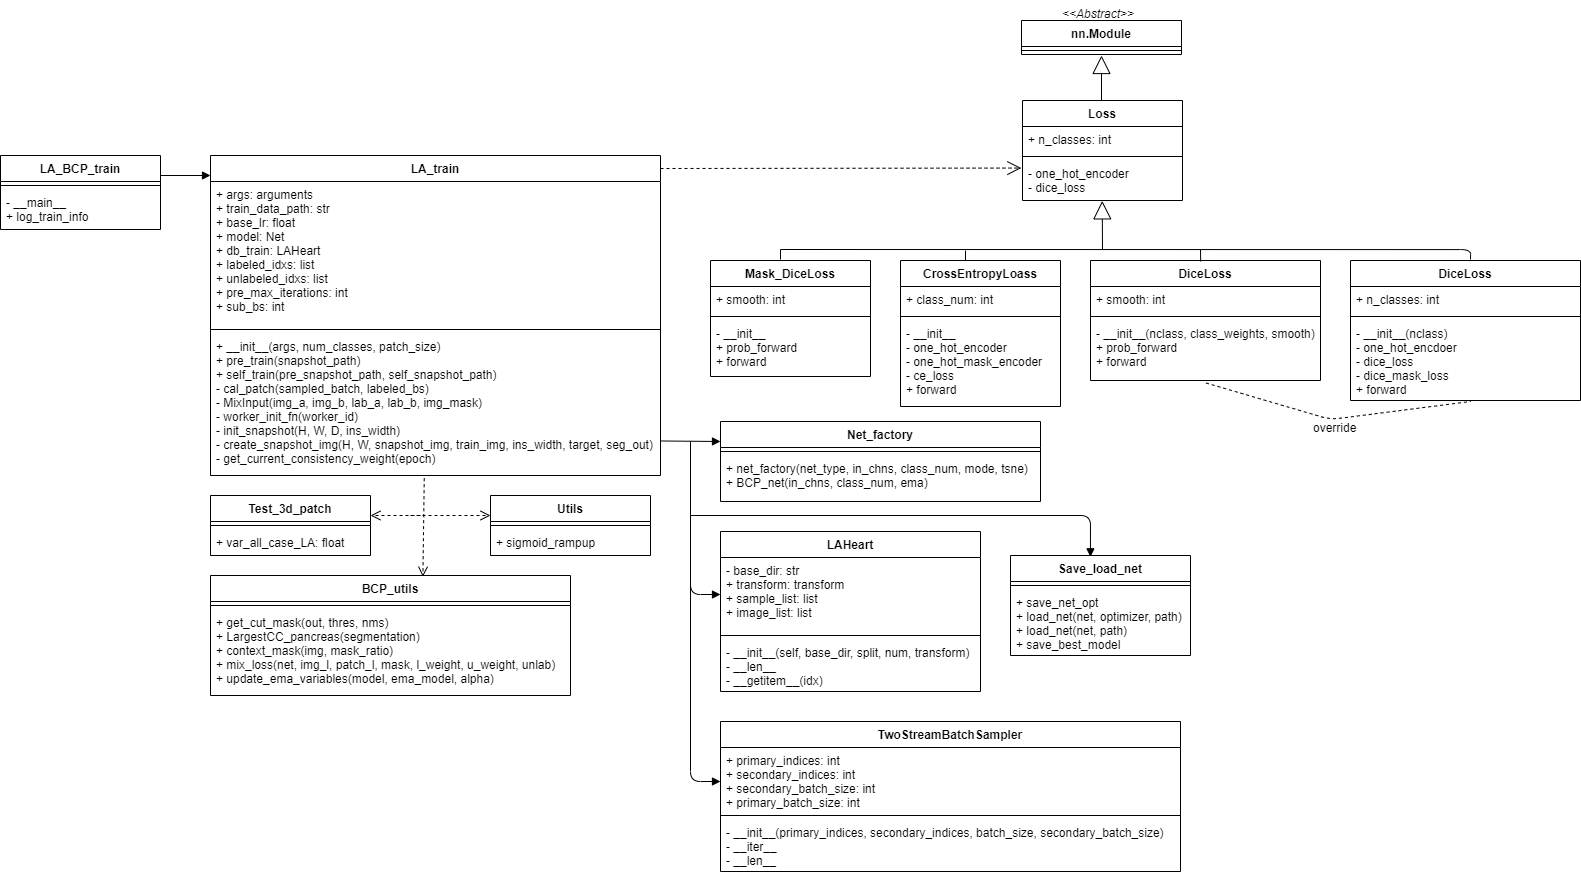

The diagram above was exported from draw.io. Its source (the exported page's mxGraphModel, read from the mxfile embedded in the PNG):
<mxGraphModel dx="2399" dy="1965" grid="1" gridSize="10" guides="1" tooltips="1" connect="1" arrows="1" fold="1" page="1" pageScale="1" pageWidth="850" pageHeight="1100" math="0" shadow="0">
  <root>
    <mxCell id="0" />
    <mxCell id="1" parent="0" />
    <mxCell id="2" value="LA_train" style="swimlane;fontStyle=1;align=center;verticalAlign=top;childLayout=stackLayout;horizontal=1;startSize=26;horizontalStack=0;resizeParent=1;resizeParentMax=0;resizeLast=0;collapsible=1;marginBottom=0;" parent="1" vertex="1">
      <mxGeometry x="-130" y="70" width="450" height="320" as="geometry" />
    </mxCell>
    <mxCell id="3" value="+ args: arguments&#10;+ train_data_path: str&#10;+ base_lr: float&#10;+ model: Net&#10;+ db_train: LAHeart&#10;+ labeled_idxs: list&#10;+ unlabeled_idxs: list&#10;+ pre_max_iterations: int&#10;+ sub_bs: int" style="text;strokeColor=none;fillColor=none;align=left;verticalAlign=top;spacingLeft=4;spacingRight=4;overflow=hidden;rotatable=0;points=[[0,0.5],[1,0.5]];portConstraint=eastwest;" parent="2" vertex="1">
      <mxGeometry y="26" width="450" height="144" as="geometry" />
    </mxCell>
    <mxCell id="4" value="" style="line;strokeWidth=1;fillColor=none;align=left;verticalAlign=middle;spacingTop=-1;spacingLeft=3;spacingRight=3;rotatable=0;labelPosition=right;points=[];portConstraint=eastwest;strokeColor=inherit;" parent="2" vertex="1">
      <mxGeometry y="170" width="450" height="8" as="geometry" />
    </mxCell>
    <mxCell id="5" value="+ __init__(args, num_classes, patch_size)&#10; + pre_train(snapshot_path)&#10; + self_train(pre_snapshot_path, self_snapshot_path)&#10; - cal_patch(sampled_batch, labeled_bs)&#10; - MixInput(img_a, img_b, lab_a, lab_b, img_mask)&#10; - worker_init_fn(worker_id)&#10; - init_snapshot(H, W, D, ins_width)&#10; - create_snapshot_img(H, W, snapshot_img, train_img, ins_width, target, seg_out)&#10; - get_current_consistency_weight(epoch)&#10;" style="text;strokeColor=none;fillColor=none;align=left;verticalAlign=top;spacingLeft=4;spacingRight=4;overflow=hidden;rotatable=0;points=[[0,0.5],[1,0.5]];portConstraint=eastwest;" parent="2" vertex="1">
      <mxGeometry y="178" width="450" height="142" as="geometry" />
    </mxCell>
    <mxCell id="6" value="LA_BCP_train" style="swimlane;fontStyle=1;align=center;verticalAlign=top;childLayout=stackLayout;horizontal=1;startSize=26;horizontalStack=0;resizeParent=1;resizeParentMax=0;resizeLast=0;collapsible=1;marginBottom=0;" vertex="1" parent="1">
      <mxGeometry x="-340" y="70" width="160" height="74" as="geometry" />
    </mxCell>
    <mxCell id="8" value="" style="line;strokeWidth=1;fillColor=none;align=left;verticalAlign=middle;spacingTop=-1;spacingLeft=3;spacingRight=3;rotatable=0;labelPosition=right;points=[];portConstraint=eastwest;strokeColor=inherit;" vertex="1" parent="6">
      <mxGeometry y="26" width="160" height="8" as="geometry" />
    </mxCell>
    <mxCell id="9" value="- __main__&#10;+ log_train_info" style="text;strokeColor=none;fillColor=none;align=left;verticalAlign=top;spacingLeft=4;spacingRight=4;overflow=hidden;rotatable=0;points=[[0,0.5],[1,0.5]];portConstraint=eastwest;" vertex="1" parent="6">
      <mxGeometry y="34" width="160" height="40" as="geometry" />
    </mxCell>
    <mxCell id="11" value="BCP_utils" style="swimlane;fontStyle=1;align=center;verticalAlign=top;childLayout=stackLayout;horizontal=1;startSize=26;horizontalStack=0;resizeParent=1;resizeParentMax=0;resizeLast=0;collapsible=1;marginBottom=0;" vertex="1" parent="1">
      <mxGeometry x="-130" y="490" width="360" height="120" as="geometry" />
    </mxCell>
    <mxCell id="13" value="" style="line;strokeWidth=1;fillColor=none;align=left;verticalAlign=middle;spacingTop=-1;spacingLeft=3;spacingRight=3;rotatable=0;labelPosition=right;points=[];portConstraint=eastwest;strokeColor=inherit;" vertex="1" parent="11">
      <mxGeometry y="26" width="360" height="8" as="geometry" />
    </mxCell>
    <mxCell id="14" value="+ get_cut_mask(out, thres, nms)&#10;+ LargestCC_pancreas(segmentation)&#10;+ context_mask(img, mask_ratio)&#10;+ mix_loss(net, img_l, patch_l, mask, l_weight, u_weight, unlab)&#10;+ update_ema_variables(model, ema_model, alpha)" style="text;strokeColor=none;fillColor=none;align=left;verticalAlign=top;spacingLeft=4;spacingRight=4;overflow=hidden;rotatable=0;points=[[0,0.5],[1,0.5]];portConstraint=eastwest;" vertex="1" parent="11">
      <mxGeometry y="34" width="360" height="86" as="geometry" />
    </mxCell>
    <mxCell id="20" value="Net_factory" style="swimlane;fontStyle=1;align=center;verticalAlign=top;childLayout=stackLayout;horizontal=1;startSize=26;horizontalStack=0;resizeParent=1;resizeParentMax=0;resizeLast=0;collapsible=1;marginBottom=0;" vertex="1" parent="1">
      <mxGeometry x="380" y="336" width="320" height="80" as="geometry" />
    </mxCell>
    <mxCell id="22" value="" style="line;strokeWidth=1;fillColor=none;align=left;verticalAlign=middle;spacingTop=-1;spacingLeft=3;spacingRight=3;rotatable=0;labelPosition=right;points=[];portConstraint=eastwest;strokeColor=inherit;" vertex="1" parent="20">
      <mxGeometry y="26" width="320" height="8" as="geometry" />
    </mxCell>
    <mxCell id="23" value="+ net_factory(net_type, in_chns, class_num, mode, tsne)&#10;+ BCP_net(in_chns, class_num, ema)" style="text;strokeColor=none;fillColor=none;align=left;verticalAlign=top;spacingLeft=4;spacingRight=4;overflow=hidden;rotatable=0;points=[[0,0.5],[1,0.5]];portConstraint=eastwest;" vertex="1" parent="20">
      <mxGeometry y="34" width="320" height="46" as="geometry" />
    </mxCell>
    <mxCell id="33" value="" style="html=1;verticalAlign=bottom;endArrow=block;" edge="1" parent="1">
      <mxGeometry width="80" relative="1" as="geometry">
        <mxPoint x="-180" y="90" as="sourcePoint" />
        <mxPoint x="-130" y="90" as="targetPoint" />
      </mxGeometry>
    </mxCell>
    <mxCell id="34" value="" style="html=1;verticalAlign=bottom;endArrow=open;dashed=1;endSize=8;exitX=0.475;exitY=1.019;exitDx=0;exitDy=0;exitPerimeter=0;entryX=0.59;entryY=0.01;entryDx=0;entryDy=0;entryPerimeter=0;" edge="1" parent="1" source="5" target="11">
      <mxGeometry relative="1" as="geometry">
        <mxPoint x="310" y="470" as="sourcePoint" />
        <mxPoint x="230" y="470" as="targetPoint" />
      </mxGeometry>
    </mxCell>
    <mxCell id="36" value="LAHeart" style="swimlane;fontStyle=1;align=center;verticalAlign=top;childLayout=stackLayout;horizontal=1;startSize=26;horizontalStack=0;resizeParent=1;resizeParentMax=0;resizeLast=0;collapsible=1;marginBottom=0;" vertex="1" parent="1">
      <mxGeometry x="380" y="446" width="260" height="160" as="geometry" />
    </mxCell>
    <mxCell id="37" value="- base_dir: str&#10;+ transform: transform&#10;+ sample_list: list&#10;+ image_list: list" style="text;strokeColor=none;fillColor=none;align=left;verticalAlign=top;spacingLeft=4;spacingRight=4;overflow=hidden;rotatable=0;points=[[0,0.5],[1,0.5]];portConstraint=eastwest;" vertex="1" parent="36">
      <mxGeometry y="26" width="260" height="74" as="geometry" />
    </mxCell>
    <mxCell id="38" value="" style="line;strokeWidth=1;fillColor=none;align=left;verticalAlign=middle;spacingTop=-1;spacingLeft=3;spacingRight=3;rotatable=0;labelPosition=right;points=[];portConstraint=eastwest;strokeColor=inherit;" vertex="1" parent="36">
      <mxGeometry y="100" width="260" height="8" as="geometry" />
    </mxCell>
    <mxCell id="39" value="- __init__(self, base_dir, split, num, transform)&#10;- __len__&#10;- __getitem__(idx)" style="text;strokeColor=none;fillColor=none;align=left;verticalAlign=top;spacingLeft=4;spacingRight=4;overflow=hidden;rotatable=0;points=[[0,0.5],[1,0.5]];portConstraint=eastwest;" vertex="1" parent="36">
      <mxGeometry y="108" width="260" height="52" as="geometry" />
    </mxCell>
    <mxCell id="41" value="" style="html=1;verticalAlign=bottom;endArrow=block;" edge="1" parent="1">
      <mxGeometry width="80" relative="1" as="geometry">
        <mxPoint x="320" y="355.47" as="sourcePoint" />
        <mxPoint x="380" y="356" as="targetPoint" />
      </mxGeometry>
    </mxCell>
    <mxCell id="42" value="" style="html=1;verticalAlign=bottom;endArrow=block;entryX=0;entryY=0.5;entryDx=0;entryDy=0;" edge="1" parent="1" target="37">
      <mxGeometry width="80" relative="1" as="geometry">
        <mxPoint x="350" y="356" as="sourcePoint" />
        <mxPoint x="425" y="666" as="targetPoint" />
        <Array as="points">
          <mxPoint x="350" y="509" />
        </Array>
      </mxGeometry>
    </mxCell>
    <mxCell id="43" value="TwoStreamBatchSampler" style="swimlane;fontStyle=1;align=center;verticalAlign=top;childLayout=stackLayout;horizontal=1;startSize=26;horizontalStack=0;resizeParent=1;resizeParentMax=0;resizeLast=0;collapsible=1;marginBottom=0;" vertex="1" parent="1">
      <mxGeometry x="380" y="636" width="460" height="150" as="geometry" />
    </mxCell>
    <mxCell id="44" value="+ primary_indices: int&#10;+ secondary_indices: int&#10;+ secondary_batch_size: int&#10;+ primary_batch_size: int&#10;" style="text;strokeColor=none;fillColor=none;align=left;verticalAlign=top;spacingLeft=4;spacingRight=4;overflow=hidden;rotatable=0;points=[[0,0.5],[1,0.5]];portConstraint=eastwest;" vertex="1" parent="43">
      <mxGeometry y="26" width="460" height="64" as="geometry" />
    </mxCell>
    <mxCell id="45" value="" style="line;strokeWidth=1;fillColor=none;align=left;verticalAlign=middle;spacingTop=-1;spacingLeft=3;spacingRight=3;rotatable=0;labelPosition=right;points=[];portConstraint=eastwest;strokeColor=inherit;" vertex="1" parent="43">
      <mxGeometry y="90" width="460" height="8" as="geometry" />
    </mxCell>
    <mxCell id="46" value="- __init__(primary_indices, secondary_indices, batch_size, secondary_batch_size)&#10;- __iter__&#10;- __len__" style="text;strokeColor=none;fillColor=none;align=left;verticalAlign=top;spacingLeft=4;spacingRight=4;overflow=hidden;rotatable=0;points=[[0,0.5],[1,0.5]];portConstraint=eastwest;" vertex="1" parent="43">
      <mxGeometry y="98" width="460" height="52" as="geometry" />
    </mxCell>
    <mxCell id="47" value="" style="html=1;verticalAlign=bottom;endArrow=block;" edge="1" parent="1">
      <mxGeometry width="80" relative="1" as="geometry">
        <mxPoint x="350" y="496" as="sourcePoint" />
        <mxPoint x="380" y="696" as="targetPoint" />
        <Array as="points">
          <mxPoint x="350" y="696" />
        </Array>
      </mxGeometry>
    </mxCell>
    <mxCell id="48" value="Mask_DiceLoss" style="swimlane;fontStyle=1;align=center;verticalAlign=top;childLayout=stackLayout;horizontal=1;startSize=26;horizontalStack=0;resizeParent=1;resizeParentMax=0;resizeLast=0;collapsible=1;marginBottom=0;fillColor=#FFFFFF;" vertex="1" parent="1">
      <mxGeometry x="370" y="175" width="160" height="116" as="geometry" />
    </mxCell>
    <mxCell id="49" value="+ smooth: int" style="text;strokeColor=none;fillColor=none;align=left;verticalAlign=top;spacingLeft=4;spacingRight=4;overflow=hidden;rotatable=0;points=[[0,0.5],[1,0.5]];portConstraint=eastwest;" vertex="1" parent="48">
      <mxGeometry y="26" width="160" height="26" as="geometry" />
    </mxCell>
    <mxCell id="50" value="" style="line;strokeWidth=1;fillColor=none;align=left;verticalAlign=middle;spacingTop=-1;spacingLeft=3;spacingRight=3;rotatable=0;labelPosition=right;points=[];portConstraint=eastwest;strokeColor=inherit;" vertex="1" parent="48">
      <mxGeometry y="52" width="160" height="8" as="geometry" />
    </mxCell>
    <mxCell id="51" value="- __init__&#10;+ prob_forward&#10;+ forward" style="text;strokeColor=none;fillColor=none;align=left;verticalAlign=top;spacingLeft=4;spacingRight=4;overflow=hidden;rotatable=0;points=[[0,0.5],[1,0.5]];portConstraint=eastwest;" vertex="1" parent="48">
      <mxGeometry y="60" width="160" height="56" as="geometry" />
    </mxCell>
    <mxCell id="52" value="nn.Module&#10;" style="swimlane;fontStyle=1;align=center;verticalAlign=top;childLayout=stackLayout;horizontal=1;startSize=26;horizontalStack=0;resizeParent=1;resizeParentMax=0;resizeLast=0;collapsible=1;marginBottom=0;fillColor=#FFFFFF;movable=1;resizable=1;rotatable=1;deletable=1;editable=1;connectable=1;" vertex="1" parent="1">
      <mxGeometry x="681" y="-65" width="160" height="34" as="geometry" />
    </mxCell>
    <mxCell id="53" value="" style="line;strokeWidth=1;fillColor=none;align=left;verticalAlign=middle;spacingTop=-1;spacingLeft=3;spacingRight=3;rotatable=0;labelPosition=right;points=[];portConstraint=eastwest;strokeColor=inherit;" vertex="1" parent="52">
      <mxGeometry y="26" width="160" height="8" as="geometry" />
    </mxCell>
    <mxCell id="54" value="&lt;&lt;Abstract&gt;&gt;" style="text;strokeColor=none;fillColor=none;align=left;verticalAlign=top;spacingLeft=4;spacingRight=4;overflow=hidden;rotatable=1;points=[[0,0.5],[1,0.5]];portConstraint=eastwest;fontStyle=2;movable=1;resizable=1;deletable=1;editable=1;connectable=1;" vertex="1" parent="1">
      <mxGeometry x="716" y="-85" width="100" height="26" as="geometry" />
    </mxCell>
    <mxCell id="55" value="" style="endArrow=block;endSize=16;endFill=0;html=1;exitX=0.5;exitY=0;exitDx=0;exitDy=0;" edge="1" parent="1">
      <mxGeometry width="160" relative="1" as="geometry">
        <mxPoint x="761" y="16.000000000000114" as="sourcePoint" />
        <mxPoint x="761" y="-30.000000000000114" as="targetPoint" />
      </mxGeometry>
    </mxCell>
    <mxCell id="56" value="CrossEntropyLoass" style="swimlane;fontStyle=1;align=center;verticalAlign=top;childLayout=stackLayout;horizontal=1;startSize=26;horizontalStack=0;resizeParent=1;resizeParentMax=0;resizeLast=0;collapsible=1;marginBottom=0;fillColor=#FFFFFF;" vertex="1" parent="1">
      <mxGeometry x="560" y="175" width="160" height="146" as="geometry" />
    </mxCell>
    <mxCell id="57" value="+ class_num: int" style="text;strokeColor=none;fillColor=none;align=left;verticalAlign=top;spacingLeft=4;spacingRight=4;overflow=hidden;rotatable=0;points=[[0,0.5],[1,0.5]];portConstraint=eastwest;" vertex="1" parent="56">
      <mxGeometry y="26" width="160" height="26" as="geometry" />
    </mxCell>
    <mxCell id="58" value="" style="line;strokeWidth=1;fillColor=none;align=left;verticalAlign=middle;spacingTop=-1;spacingLeft=3;spacingRight=3;rotatable=0;labelPosition=right;points=[];portConstraint=eastwest;strokeColor=inherit;" vertex="1" parent="56">
      <mxGeometry y="52" width="160" height="8" as="geometry" />
    </mxCell>
    <mxCell id="59" value="- __init__&#10;- one_hot_encoder&#10;- one_hot_mask_encoder&#10;- ce_loss&#10;+ forward" style="text;strokeColor=none;fillColor=none;align=left;verticalAlign=top;spacingLeft=4;spacingRight=4;overflow=hidden;rotatable=0;points=[[0,0.5],[1,0.5]];portConstraint=eastwest;" vertex="1" parent="56">
      <mxGeometry y="60" width="160" height="86" as="geometry" />
    </mxCell>
    <mxCell id="60" value="DiceLoss" style="swimlane;fontStyle=1;align=center;verticalAlign=top;childLayout=stackLayout;horizontal=1;startSize=26;horizontalStack=0;resizeParent=1;resizeParentMax=0;resizeLast=0;collapsible=1;marginBottom=0;fillColor=#FFFFFF;" vertex="1" parent="1">
      <mxGeometry x="750" y="175" width="230" height="120" as="geometry" />
    </mxCell>
    <mxCell id="61" value="+ smooth: int" style="text;strokeColor=none;fillColor=none;align=left;verticalAlign=top;spacingLeft=4;spacingRight=4;overflow=hidden;rotatable=0;points=[[0,0.5],[1,0.5]];portConstraint=eastwest;" vertex="1" parent="60">
      <mxGeometry y="26" width="230" height="26" as="geometry" />
    </mxCell>
    <mxCell id="62" value="" style="line;strokeWidth=1;fillColor=none;align=left;verticalAlign=middle;spacingTop=-1;spacingLeft=3;spacingRight=3;rotatable=0;labelPosition=right;points=[];portConstraint=eastwest;strokeColor=inherit;" vertex="1" parent="60">
      <mxGeometry y="52" width="230" height="8" as="geometry" />
    </mxCell>
    <mxCell id="63" value="- __init__(nclass, class_weights, smooth)&#10;+ prob_forward&#10;+ forward" style="text;strokeColor=none;fillColor=none;align=left;verticalAlign=top;spacingLeft=4;spacingRight=4;overflow=hidden;rotatable=0;points=[[0,0.5],[1,0.5]];portConstraint=eastwest;" vertex="1" parent="60">
      <mxGeometry y="60" width="230" height="60" as="geometry" />
    </mxCell>
    <mxCell id="64" value="DiceLoss" style="swimlane;fontStyle=1;align=center;verticalAlign=top;childLayout=stackLayout;horizontal=1;startSize=26;horizontalStack=0;resizeParent=1;resizeParentMax=0;resizeLast=0;collapsible=1;marginBottom=0;fillColor=#FFFFFF;" vertex="1" parent="1">
      <mxGeometry x="1010" y="175" width="230" height="140" as="geometry" />
    </mxCell>
    <mxCell id="65" value="+ n_classes: int" style="text;strokeColor=none;fillColor=none;align=left;verticalAlign=top;spacingLeft=4;spacingRight=4;overflow=hidden;rotatable=0;points=[[0,0.5],[1,0.5]];portConstraint=eastwest;" vertex="1" parent="64">
      <mxGeometry y="26" width="230" height="26" as="geometry" />
    </mxCell>
    <mxCell id="66" value="" style="line;strokeWidth=1;fillColor=none;align=left;verticalAlign=middle;spacingTop=-1;spacingLeft=3;spacingRight=3;rotatable=0;labelPosition=right;points=[];portConstraint=eastwest;strokeColor=inherit;" vertex="1" parent="64">
      <mxGeometry y="52" width="230" height="8" as="geometry" />
    </mxCell>
    <mxCell id="67" value="- __init__(nclass)&#10;- one_hot_encdoer&#10;- dice_loss&#10;- dice_mask_loss&#10;+ forward" style="text;strokeColor=none;fillColor=none;align=left;verticalAlign=top;spacingLeft=4;spacingRight=4;overflow=hidden;rotatable=0;points=[[0,0.5],[1,0.5]];portConstraint=eastwest;" vertex="1" parent="64">
      <mxGeometry y="60" width="230" height="80" as="geometry" />
    </mxCell>
    <mxCell id="68" value="" style="endArrow=none;html=1;edgeStyle=orthogonalEdgeStyle;" edge="1" parent="1">
      <mxGeometry relative="1" as="geometry">
        <mxPoint x="440" y="163.9999999999999" as="sourcePoint" />
        <mxPoint x="1130" y="173.9999999999999" as="targetPoint" />
      </mxGeometry>
    </mxCell>
    <mxCell id="69" value="" style="edgeLabel;resizable=0;html=1;align=left;verticalAlign=bottom;fillColor=#FFFFFF;" connectable="0" vertex="1" parent="68">
      <mxGeometry x="-1" relative="1" as="geometry" />
    </mxCell>
    <mxCell id="70" value="" style="edgeLabel;resizable=0;html=1;align=right;verticalAlign=bottom;fillColor=#FFFFFF;" connectable="0" vertex="1" parent="68">
      <mxGeometry x="1" relative="1" as="geometry" />
    </mxCell>
    <mxCell id="71" value="" style="endArrow=none;html=1;" edge="1" parent="1">
      <mxGeometry width="50" height="50" relative="1" as="geometry">
        <mxPoint x="440" y="174" as="sourcePoint" />
        <mxPoint x="440" y="164" as="targetPoint" />
      </mxGeometry>
    </mxCell>
    <mxCell id="72" value="" style="endArrow=none;html=1;" edge="1" parent="1">
      <mxGeometry width="50" height="50" relative="1" as="geometry">
        <mxPoint x="625" y="175" as="sourcePoint" />
        <mxPoint x="625" y="165" as="targetPoint" />
      </mxGeometry>
    </mxCell>
    <mxCell id="74" value="Test_3d_patch" style="swimlane;fontStyle=1;align=center;verticalAlign=top;childLayout=stackLayout;horizontal=1;startSize=26;horizontalStack=0;resizeParent=1;resizeParentMax=0;resizeLast=0;collapsible=1;marginBottom=0;fillColor=#FFFFFF;" vertex="1" parent="1">
      <mxGeometry x="-130" y="410" width="160" height="60" as="geometry" />
    </mxCell>
    <mxCell id="75" value="" style="line;strokeWidth=1;fillColor=none;align=left;verticalAlign=middle;spacingTop=-1;spacingLeft=3;spacingRight=3;rotatable=0;labelPosition=right;points=[];portConstraint=eastwest;strokeColor=inherit;" vertex="1" parent="74">
      <mxGeometry y="26" width="160" height="8" as="geometry" />
    </mxCell>
    <mxCell id="76" value="+ var_all_case_LA: float" style="text;strokeColor=none;fillColor=none;align=left;verticalAlign=top;spacingLeft=4;spacingRight=4;overflow=hidden;rotatable=0;points=[[0,0.5],[1,0.5]];portConstraint=eastwest;" vertex="1" parent="74">
      <mxGeometry y="34" width="160" height="26" as="geometry" />
    </mxCell>
    <mxCell id="77" value="" style="html=1;verticalAlign=bottom;endArrow=open;dashed=1;endSize=8;" edge="1" parent="1">
      <mxGeometry x="0.25" y="-10" relative="1" as="geometry">
        <mxPoint x="80" y="430" as="sourcePoint" />
        <mxPoint x="30" y="430" as="targetPoint" />
        <mxPoint as="offset" />
      </mxGeometry>
    </mxCell>
    <mxCell id="78" value="" style="endArrow=none;dashed=1;html=1;exitX=0.502;exitY=1.041;exitDx=0;exitDy=0;exitPerimeter=0;entryX=0.523;entryY=1.012;entryDx=0;entryDy=0;entryPerimeter=0;" edge="1" parent="1">
      <mxGeometry width="50" height="50" relative="1" as="geometry">
        <mxPoint x="865.4600000000005" y="297.46000000000004" as="sourcePoint" />
        <mxPoint x="1130.29" y="315.96000000000004" as="targetPoint" />
        <Array as="points">
          <mxPoint x="990" y="334" />
        </Array>
      </mxGeometry>
    </mxCell>
    <mxCell id="79" value="override" style="text;strokeColor=none;fillColor=none;align=left;verticalAlign=top;spacingLeft=4;spacingRight=4;overflow=hidden;rotatable=0;points=[[0,0.5],[1,0.5]];portConstraint=eastwest;" vertex="1" parent="1">
      <mxGeometry x="967" y="329" width="63" height="26" as="geometry" />
    </mxCell>
    <mxCell id="80" value="Utils" style="swimlane;fontStyle=1;align=center;verticalAlign=top;childLayout=stackLayout;horizontal=1;startSize=26;horizontalStack=0;resizeParent=1;resizeParentMax=0;resizeLast=0;collapsible=1;marginBottom=0;" vertex="1" parent="1">
      <mxGeometry x="150" y="410" width="160" height="60" as="geometry" />
    </mxCell>
    <mxCell id="81" value="" style="line;strokeWidth=1;fillColor=none;align=left;verticalAlign=middle;spacingTop=-1;spacingLeft=3;spacingRight=3;rotatable=0;labelPosition=right;points=[];portConstraint=eastwest;strokeColor=inherit;" vertex="1" parent="80">
      <mxGeometry y="26" width="160" height="8" as="geometry" />
    </mxCell>
    <mxCell id="82" value="+ sigmoid_rampup" style="text;strokeColor=none;fillColor=none;align=left;verticalAlign=top;spacingLeft=4;spacingRight=4;overflow=hidden;rotatable=0;points=[[0,0.5],[1,0.5]];portConstraint=eastwest;" vertex="1" parent="80">
      <mxGeometry y="34" width="160" height="26" as="geometry" />
    </mxCell>
    <mxCell id="83" value="" style="html=1;verticalAlign=bottom;endArrow=open;dashed=1;endSize=8;" edge="1" parent="1">
      <mxGeometry relative="1" as="geometry">
        <mxPoint x="70" y="430" as="sourcePoint" />
        <mxPoint x="150" y="430" as="targetPoint" />
      </mxGeometry>
    </mxCell>
    <mxCell id="84" value="Loss" style="swimlane;fontStyle=1;align=center;verticalAlign=top;childLayout=stackLayout;horizontal=1;startSize=26;horizontalStack=0;resizeParent=1;resizeParentMax=0;resizeLast=0;collapsible=1;marginBottom=0;" vertex="1" parent="1">
      <mxGeometry x="682" y="15" width="160" height="100" as="geometry" />
    </mxCell>
    <mxCell id="85" value="+ n_classes: int" style="text;strokeColor=none;fillColor=none;align=left;verticalAlign=top;spacingLeft=4;spacingRight=4;overflow=hidden;rotatable=0;points=[[0,0.5],[1,0.5]];portConstraint=eastwest;" vertex="1" parent="84">
      <mxGeometry y="26" width="160" height="26" as="geometry" />
    </mxCell>
    <mxCell id="86" value="" style="line;strokeWidth=1;fillColor=none;align=left;verticalAlign=middle;spacingTop=-1;spacingLeft=3;spacingRight=3;rotatable=0;labelPosition=right;points=[];portConstraint=eastwest;strokeColor=inherit;" vertex="1" parent="84">
      <mxGeometry y="52" width="160" height="8" as="geometry" />
    </mxCell>
    <mxCell id="87" value="- one_hot_encoder&#10;- dice_loss" style="text;strokeColor=none;fillColor=none;align=left;verticalAlign=top;spacingLeft=4;spacingRight=4;overflow=hidden;rotatable=0;points=[[0,0.5],[1,0.5]];portConstraint=eastwest;" vertex="1" parent="84">
      <mxGeometry y="60" width="160" height="40" as="geometry" />
    </mxCell>
    <mxCell id="89" value="" style="endArrow=none;html=1;exitX=0.479;exitY=0.008;exitDx=0;exitDy=0;exitPerimeter=0;" edge="1" parent="1" source="60">
      <mxGeometry width="50" height="50" relative="1" as="geometry">
        <mxPoint x="860.1699999999998" y="171.76" as="sourcePoint" />
        <mxPoint x="860" y="164" as="targetPoint" />
      </mxGeometry>
    </mxCell>
    <mxCell id="92" value="" style="endArrow=block;endSize=16;endFill=0;html=1;entryX=0.542;entryY=1.034;entryDx=0;entryDy=0;entryPerimeter=0;" edge="1" parent="1">
      <mxGeometry width="160" relative="1" as="geometry">
        <mxPoint x="762" y="164" as="sourcePoint" />
        <mxPoint x="761.7200000000003" y="115.36000000000013" as="targetPoint" />
      </mxGeometry>
    </mxCell>
    <mxCell id="93" value="" style="endArrow=open;endSize=12;dashed=1;html=1;entryX=-0.007;entryY=0.189;entryDx=0;entryDy=0;entryPerimeter=0;" edge="1" parent="1" target="87">
      <mxGeometry width="160" relative="1" as="geometry">
        <mxPoint x="320" y="83" as="sourcePoint" />
        <mxPoint x="480" y="80" as="targetPoint" />
      </mxGeometry>
    </mxCell>
    <mxCell id="94" value="Save_load_net" style="swimlane;fontStyle=1;align=center;verticalAlign=top;childLayout=stackLayout;horizontal=1;startSize=26;horizontalStack=0;resizeParent=1;resizeParentMax=0;resizeLast=0;collapsible=1;marginBottom=0;" vertex="1" parent="1">
      <mxGeometry x="670" y="470" width="180" height="100" as="geometry" />
    </mxCell>
    <mxCell id="96" value="" style="line;strokeWidth=1;fillColor=none;align=left;verticalAlign=middle;spacingTop=-1;spacingLeft=3;spacingRight=3;rotatable=0;labelPosition=right;points=[];portConstraint=eastwest;strokeColor=inherit;" vertex="1" parent="94">
      <mxGeometry y="26" width="180" height="8" as="geometry" />
    </mxCell>
    <mxCell id="97" value="+ save_net_opt&#10;+ load_net(net, optimizer, path)&#10;+ load_net(net, path)&#10;+ save_best_model" style="text;strokeColor=none;fillColor=none;align=left;verticalAlign=top;spacingLeft=4;spacingRight=4;overflow=hidden;rotatable=0;points=[[0,0.5],[1,0.5]];portConstraint=eastwest;" vertex="1" parent="94">
      <mxGeometry y="34" width="180" height="66" as="geometry" />
    </mxCell>
    <mxCell id="98" value="" style="html=1;verticalAlign=bottom;endArrow=block;entryX=0.444;entryY=0.013;entryDx=0;entryDy=0;entryPerimeter=0;" edge="1" parent="1" target="94">
      <mxGeometry width="80" relative="1" as="geometry">
        <mxPoint x="350" y="429.99999999999994" as="sourcePoint" />
        <mxPoint x="430" y="429.99999999999994" as="targetPoint" />
        <Array as="points">
          <mxPoint x="750" y="430" />
        </Array>
        <mxPoint as="offset" />
      </mxGeometry>
    </mxCell>
  </root>
</mxGraphModel>